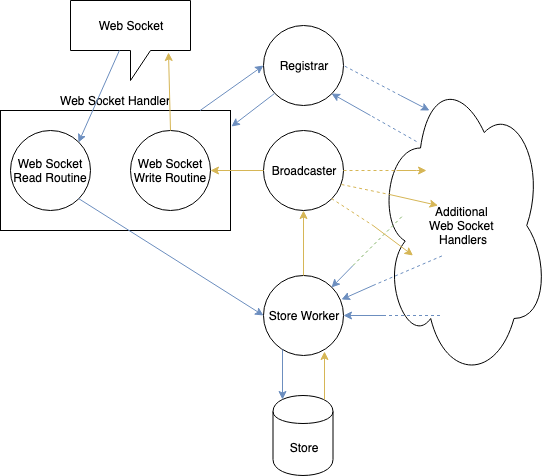

The diagram above was exported from draw.io. Its source (the exported page's mxGraphModel, read from the mxfile embedded in the PNG):
<mxGraphModel dx="871" dy="576" grid="1" gridSize="10" guides="1" tooltips="1" connect="1" arrows="1" fold="1" page="1" pageScale="1" pageWidth="850" pageHeight="1100" math="0" shadow="0">
  <root>
    <mxCell id="0" />
    <mxCell id="1" parent="0" />
    <mxCell id="jLJm60DZNl2EjXFZ6Sez-33" value="Additional &lt;br&gt;Web Socket &lt;br&gt;Handlers" style="ellipse;shape=cloud;whiteSpace=wrap;html=1;" parent="1" vertex="1">
      <mxGeometry x="527.5" y="115" width="170" height="310" as="geometry" />
    </mxCell>
    <mxCell id="jLJm60DZNl2EjXFZ6Sez-17" value="Web Socket Handler" style="rounded=0;whiteSpace=wrap;html=1;labelPosition=center;verticalLabelPosition=top;align=center;verticalAlign=bottom;" parent="1" vertex="1">
      <mxGeometry x="150" y="155" width="230" height="120" as="geometry" />
    </mxCell>
    <mxCell id="jLJm60DZNl2EjXFZ6Sez-1" value="Web Socket&lt;br&gt;&lt;div&gt;Read Routine&lt;/div&gt;" style="ellipse;whiteSpace=wrap;html=1;aspect=fixed;" parent="1" vertex="1">
      <mxGeometry x="160" y="175" width="80" height="80" as="geometry" />
    </mxCell>
    <mxCell id="jLJm60DZNl2EjXFZ6Sez-3" value="" style="endArrow=classic;html=1;exitX=1;exitY=1;exitDx=0;exitDy=0;fillColor=#dae8fc;strokeColor=#6c8ebf;entryX=0;entryY=0.5;entryDx=0;entryDy=0;" parent="1" source="jLJm60DZNl2EjXFZ6Sez-1" target="jLJm60DZNl2EjXFZ6Sez-5" edge="1">
      <mxGeometry width="50" height="50" relative="1" as="geometry">
        <mxPoint x="250" y="225" as="sourcePoint" />
        <mxPoint x="352" y="317" as="targetPoint" />
      </mxGeometry>
    </mxCell>
    <mxCell id="jLJm60DZNl2EjXFZ6Sez-5" value="Store Worker" style="ellipse;whiteSpace=wrap;html=1;aspect=fixed;" parent="1" vertex="1">
      <mxGeometry x="412.5" y="320" width="80" height="80" as="geometry" />
    </mxCell>
    <mxCell id="jLJm60DZNl2EjXFZ6Sez-7" value="Broadcaster" style="ellipse;whiteSpace=wrap;html=1;aspect=fixed;" parent="1" vertex="1">
      <mxGeometry x="412.5" y="175" width="80" height="80" as="geometry" />
    </mxCell>
    <mxCell id="jLJm60DZNl2EjXFZ6Sez-8" value="" style="endArrow=classic;html=1;exitX=0.5;exitY=0;exitDx=0;exitDy=0;entryX=0.5;entryY=1;entryDx=0;entryDy=0;fillColor=#fff2cc;strokeColor=#d6b656;" parent="1" source="jLJm60DZNl2EjXFZ6Sez-5" target="jLJm60DZNl2EjXFZ6Sez-7" edge="1">
      <mxGeometry width="50" height="50" relative="1" as="geometry">
        <mxPoint x="362.5" y="265" as="sourcePoint" />
        <mxPoint x="412.5" y="215" as="targetPoint" />
      </mxGeometry>
    </mxCell>
    <mxCell id="jLJm60DZNl2EjXFZ6Sez-9" value="Web Socket Write Routine" style="ellipse;whiteSpace=wrap;html=1;aspect=fixed;" parent="1" vertex="1">
      <mxGeometry x="280" y="175" width="80" height="80" as="geometry" />
    </mxCell>
    <mxCell id="jLJm60DZNl2EjXFZ6Sez-10" value="" style="endArrow=classic;html=1;entryX=1;entryY=0.5;entryDx=0;entryDy=0;fillColor=#fff2cc;strokeColor=#d6b656;exitX=0;exitY=0.5;exitDx=0;exitDy=0;" parent="1" source="jLJm60DZNl2EjXFZ6Sez-7" target="jLJm60DZNl2EjXFZ6Sez-9" edge="1">
      <mxGeometry width="50" height="50" relative="1" as="geometry">
        <mxPoint x="520" y="215" as="sourcePoint" />
        <mxPoint x="545" y="160" as="targetPoint" />
      </mxGeometry>
    </mxCell>
    <mxCell id="jLJm60DZNl2EjXFZ6Sez-11" value="&lt;div&gt;Web Socket&lt;/div&gt;" style="shape=callout;whiteSpace=wrap;html=1;perimeter=calloutPerimeter;fontFamily=Helvetica;" parent="1" vertex="1">
      <mxGeometry x="220" y="45" width="120" height="80" as="geometry" />
    </mxCell>
    <mxCell id="jLJm60DZNl2EjXFZ6Sez-12" value="Store" style="shape=cylinder;whiteSpace=wrap;html=1;boundedLbl=1;backgroundOutline=1;" parent="1" vertex="1">
      <mxGeometry x="422.5" y="440" width="60" height="80" as="geometry" />
    </mxCell>
    <mxCell id="jLJm60DZNl2EjXFZ6Sez-13" value="" style="endArrow=classic;html=1;entryX=0.15;entryY=0.05;entryDx=0;entryDy=0;entryPerimeter=0;exitX=0.238;exitY=0.925;exitDx=0;exitDy=0;exitPerimeter=0;fillColor=#dae8fc;strokeColor=#6c8ebf;" parent="1" source="jLJm60DZNl2EjXFZ6Sez-5" target="jLJm60DZNl2EjXFZ6Sez-12" edge="1">
      <mxGeometry width="50" height="50" relative="1" as="geometry">
        <mxPoint x="32.5" y="470" as="sourcePoint" />
        <mxPoint x="82.5" y="420" as="targetPoint" />
      </mxGeometry>
    </mxCell>
    <mxCell id="jLJm60DZNl2EjXFZ6Sez-14" value="" style="endArrow=classic;html=1;exitX=0.85;exitY=0.05;exitDx=0;exitDy=0;exitPerimeter=0;fillColor=#fff2cc;strokeColor=#d6b656;entryX=0.763;entryY=0.95;entryDx=0;entryDy=0;entryPerimeter=0;" parent="1" source="jLJm60DZNl2EjXFZ6Sez-12" target="jLJm60DZNl2EjXFZ6Sez-5" edge="1">
      <mxGeometry width="50" height="50" relative="1" as="geometry">
        <mxPoint x="32.5" y="470" as="sourcePoint" />
        <mxPoint x="331.5" y="276" as="targetPoint" />
      </mxGeometry>
    </mxCell>
    <mxCell id="jLJm60DZNl2EjXFZ6Sez-15" value="" style="endArrow=classic;html=1;entryX=1;entryY=0;entryDx=0;entryDy=0;fillColor=#dae8fc;strokeColor=#6c8ebf;" parent="1" source="jLJm60DZNl2EjXFZ6Sez-11" target="jLJm60DZNl2EjXFZ6Sez-1" edge="1">
      <mxGeometry width="50" height="50" relative="1" as="geometry">
        <mxPoint x="240" y="117" as="sourcePoint" />
        <mxPoint x="250" y="145" as="targetPoint" />
      </mxGeometry>
    </mxCell>
    <mxCell id="jLJm60DZNl2EjXFZ6Sez-16" value="" style="endArrow=classic;html=1;exitX=0.5;exitY=0;exitDx=0;exitDy=0;entryX=0.817;entryY=0.65;entryDx=0;entryDy=0;entryPerimeter=0;fillColor=#fff2cc;strokeColor=#d6b656;" parent="1" source="jLJm60DZNl2EjXFZ6Sez-9" target="jLJm60DZNl2EjXFZ6Sez-11" edge="1">
      <mxGeometry width="50" height="50" relative="1" as="geometry">
        <mxPoint x="360" y="105" as="sourcePoint" />
        <mxPoint x="410" y="55" as="targetPoint" />
      </mxGeometry>
    </mxCell>
    <mxCell id="jLJm60DZNl2EjXFZ6Sez-18" value="" style="endArrow=classic;html=1;entryX=1;entryY=0;entryDx=0;entryDy=0;fillColor=#dae8fc;strokeColor=#6c8ebf;" parent="1" target="jLJm60DZNl2EjXFZ6Sez-5" edge="1">
      <mxGeometry width="50" height="50" relative="1" as="geometry">
        <mxPoint x="502.5" y="310" as="sourcePoint" />
        <mxPoint x="562.5" y="280" as="targetPoint" />
      </mxGeometry>
    </mxCell>
    <mxCell id="jLJm60DZNl2EjXFZ6Sez-19" value="" style="endArrow=classic;html=1;entryX=1;entryY=0.5;entryDx=0;entryDy=0;fillColor=#dae8fc;strokeColor=#6c8ebf;" parent="1" target="jLJm60DZNl2EjXFZ6Sez-5" edge="1">
      <mxGeometry width="50" height="50" relative="1" as="geometry">
        <mxPoint x="532.5" y="360" as="sourcePoint" />
        <mxPoint x="572.5" y="330" as="targetPoint" />
      </mxGeometry>
    </mxCell>
    <mxCell id="jLJm60DZNl2EjXFZ6Sez-20" value="" style="endArrow=classic;html=1;entryX=0.975;entryY=0.3;entryDx=0;entryDy=0;entryPerimeter=0;fillColor=#dae8fc;strokeColor=#6c8ebf;" parent="1" target="jLJm60DZNl2EjXFZ6Sez-5" edge="1">
      <mxGeometry width="50" height="50" relative="1" as="geometry">
        <mxPoint x="522.5" y="330" as="sourcePoint" />
        <mxPoint x="92.5" y="540" as="targetPoint" />
      </mxGeometry>
    </mxCell>
    <mxCell id="jLJm60DZNl2EjXFZ6Sez-21" value="" style="endArrow=none;dashed=1;html=1;fillColor=#d5e8d4;strokeColor=#82b366;" parent="1" edge="1">
      <mxGeometry width="50" height="50" relative="1" as="geometry">
        <mxPoint x="502.5" y="310" as="sourcePoint" />
        <mxPoint x="552.5" y="260" as="targetPoint" />
      </mxGeometry>
    </mxCell>
    <mxCell id="jLJm60DZNl2EjXFZ6Sez-22" value="" style="endArrow=none;dashed=1;html=1;exitX=1;exitY=0.5;exitDx=0;exitDy=0;fillColor=#fff2cc;strokeColor=#d6b656;" parent="1" source="jLJm60DZNl2EjXFZ6Sez-7" edge="1">
      <mxGeometry width="50" height="50" relative="1" as="geometry">
        <mxPoint x="512.5" y="235" as="sourcePoint" />
        <mxPoint x="553" y="215" as="targetPoint" />
      </mxGeometry>
    </mxCell>
    <mxCell id="jLJm60DZNl2EjXFZ6Sez-23" value="" style="endArrow=none;dashed=1;html=1;fillColor=#dae8fc;strokeColor=#6c8ebf;" parent="1" edge="1">
      <mxGeometry width="50" height="50" relative="1" as="geometry">
        <mxPoint x="522.5" y="330" as="sourcePoint" />
        <mxPoint x="592.5" y="300" as="targetPoint" />
      </mxGeometry>
    </mxCell>
    <mxCell id="jLJm60DZNl2EjXFZ6Sez-24" value="" style="endArrow=none;dashed=1;html=1;fillColor=#dae8fc;strokeColor=#6c8ebf;" parent="1" edge="1">
      <mxGeometry width="50" height="50" relative="1" as="geometry">
        <mxPoint x="532.5" y="360" as="sourcePoint" />
        <mxPoint x="592.5" y="360" as="targetPoint" />
      </mxGeometry>
    </mxCell>
    <mxCell id="jLJm60DZNl2EjXFZ6Sez-26" value="" style="endArrow=classic;html=1;fillColor=#fff2cc;strokeColor=#d6b656;" parent="1" edge="1">
      <mxGeometry width="50" height="50" relative="1" as="geometry">
        <mxPoint x="522.5" y="270" as="sourcePoint" />
        <mxPoint x="562.5" y="300" as="targetPoint" />
      </mxGeometry>
    </mxCell>
    <mxCell id="jLJm60DZNl2EjXFZ6Sez-27" value="" style="endArrow=none;dashed=1;html=1;exitX=1;exitY=1;exitDx=0;exitDy=0;fillColor=#fff2cc;strokeColor=#d6b656;" parent="1" source="jLJm60DZNl2EjXFZ6Sez-7" edge="1">
      <mxGeometry width="50" height="50" relative="1" as="geometry">
        <mxPoint x="492.5" y="270" as="sourcePoint" />
        <mxPoint x="522.5" y="270" as="targetPoint" />
      </mxGeometry>
    </mxCell>
    <mxCell id="jLJm60DZNl2EjXFZ6Sez-29" value="" style="endArrow=none;dashed=1;html=1;exitX=0.975;exitY=0.675;exitDx=0;exitDy=0;exitPerimeter=0;fillColor=#fff2cc;strokeColor=#d6b656;entryX=0.07;entryY=0.4;entryDx=0;entryDy=0;entryPerimeter=0;" parent="1" source="jLJm60DZNl2EjXFZ6Sez-7" target="jLJm60DZNl2EjXFZ6Sez-33" edge="1">
      <mxGeometry width="50" height="50" relative="1" as="geometry">
        <mxPoint x="512.5" y="260" as="sourcePoint" />
        <mxPoint x="517.5" y="230" as="targetPoint" />
      </mxGeometry>
    </mxCell>
    <mxCell id="jLJm60DZNl2EjXFZ6Sez-30" value="" style="endArrow=classic;html=1;fillColor=#fff2cc;strokeColor=#d6b656;exitX=0.07;exitY=0.4;exitDx=0;exitDy=0;exitPerimeter=0;" parent="1" source="jLJm60DZNl2EjXFZ6Sez-33" edge="1">
      <mxGeometry width="50" height="50" relative="1" as="geometry">
        <mxPoint x="517.5" y="230" as="sourcePoint" />
        <mxPoint x="587.5" y="250" as="targetPoint" />
      </mxGeometry>
    </mxCell>
    <mxCell id="jLJm60DZNl2EjXFZ6Sez-31" value="" style="endArrow=classic;html=1;fillColor=#fff2cc;strokeColor=#d6b656;" parent="1" edge="1">
      <mxGeometry width="50" height="50" relative="1" as="geometry">
        <mxPoint x="546" y="215" as="sourcePoint" />
        <mxPoint x="576" y="215" as="targetPoint" />
        <Array as="points">
          <mxPoint x="576" y="215" />
        </Array>
      </mxGeometry>
    </mxCell>
    <mxCell id="xf9gRanEGU-G_7hBQtX9-2" value="" style="endArrow=classic;html=1;fillColor=#dae8fc;strokeColor=#6c8ebf;entryX=0;entryY=0.5;entryDx=0;entryDy=0;" edge="1" parent="1" source="jLJm60DZNl2EjXFZ6Sez-17" target="xf9gRanEGU-G_7hBQtX9-3">
      <mxGeometry width="50" height="50" relative="1" as="geometry">
        <mxPoint x="465.8888888888889" y="63" as="sourcePoint" />
        <mxPoint x="410" y="110" as="targetPoint" />
      </mxGeometry>
    </mxCell>
    <mxCell id="xf9gRanEGU-G_7hBQtX9-3" value="Registrar&lt;br&gt;" style="ellipse;whiteSpace=wrap;html=1;aspect=fixed;" vertex="1" parent="1">
      <mxGeometry x="412.5" y="70" width="80" height="80" as="geometry" />
    </mxCell>
    <mxCell id="xf9gRanEGU-G_7hBQtX9-4" value="" style="endArrow=classic;html=1;fillColor=#dae8fc;strokeColor=#6c8ebf;entryX=1.004;entryY=0.133;entryDx=0;entryDy=0;entryPerimeter=0;exitX=0;exitY=1;exitDx=0;exitDy=0;" edge="1" parent="1" source="xf9gRanEGU-G_7hBQtX9-3" target="jLJm60DZNl2EjXFZ6Sez-17">
      <mxGeometry width="50" height="50" relative="1" as="geometry">
        <mxPoint x="359.57142857142867" y="165" as="sourcePoint" />
        <mxPoint x="423" y="120" as="targetPoint" />
      </mxGeometry>
    </mxCell>
    <mxCell id="xf9gRanEGU-G_7hBQtX9-6" value="" style="endArrow=classic;html=1;fillColor=#dae8fc;strokeColor=#6c8ebf;entryX=0.303;entryY=0.129;entryDx=0;entryDy=0;entryPerimeter=0;" edge="1" parent="1" target="jLJm60DZNl2EjXFZ6Sez-33">
      <mxGeometry width="50" height="50" relative="1" as="geometry">
        <mxPoint x="550" y="140" as="sourcePoint" />
        <mxPoint x="600" y="160" as="targetPoint" />
      </mxGeometry>
    </mxCell>
    <mxCell id="xf9gRanEGU-G_7hBQtX9-7" value="" style="endArrow=none;dashed=1;html=1;fillColor=#dae8fc;strokeColor=#6c8ebf;entryX=1;entryY=0.5;entryDx=0;entryDy=0;" edge="1" parent="1" target="xf9gRanEGU-G_7hBQtX9-3">
      <mxGeometry width="50" height="50" relative="1" as="geometry">
        <mxPoint x="550" y="140" as="sourcePoint" />
        <mxPoint x="491" y="120" as="targetPoint" />
      </mxGeometry>
    </mxCell>
    <mxCell id="xf9gRanEGU-G_7hBQtX9-10" value="" style="endArrow=none;dashed=1;html=1;fillColor=#dae8fc;strokeColor=#6c8ebf;exitX=0.226;exitY=0.229;exitDx=0;exitDy=0;exitPerimeter=0;" edge="1" parent="1" source="jLJm60DZNl2EjXFZ6Sez-33">
      <mxGeometry width="50" height="50" relative="1" as="geometry">
        <mxPoint x="560" y="180" as="sourcePoint" />
        <mxPoint x="520" y="160" as="targetPoint" />
      </mxGeometry>
    </mxCell>
    <mxCell id="xf9gRanEGU-G_7hBQtX9-11" value="" style="endArrow=classic;html=1;fillColor=#dae8fc;strokeColor=#6c8ebf;entryX=1;entryY=1;entryDx=0;entryDy=0;" edge="1" parent="1" target="xf9gRanEGU-G_7hBQtX9-3">
      <mxGeometry width="50" height="50" relative="1" as="geometry">
        <mxPoint x="520" y="160" as="sourcePoint" />
        <mxPoint x="200" y="540" as="targetPoint" />
      </mxGeometry>
    </mxCell>
  </root>
</mxGraphModel>